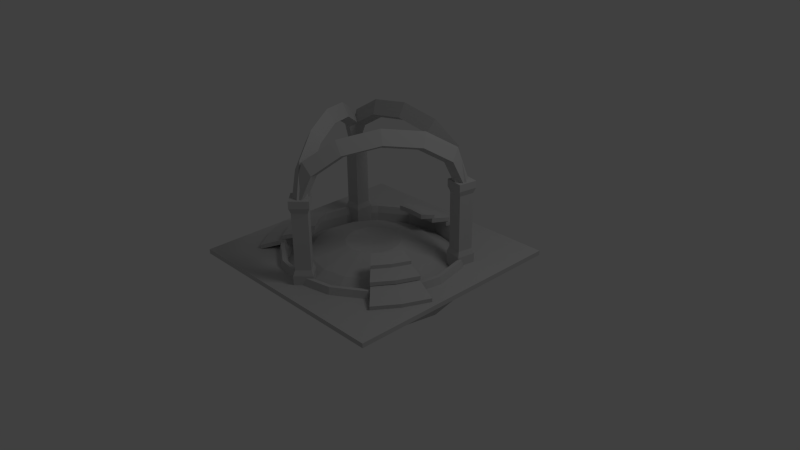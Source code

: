 # Source: dungeonheart.blend  (saved by Blender 2.64.0; exported with 4.5.12 LTS)
import bpy
from mathutils import Matrix  # noqa: F401  (used for matrix-valued properties, if any)

bpy.ops.wm.read_factory_settings(use_empty=True)
scene = bpy.context.scene
scene.name = 'Scene'

# ---- collections
col_collection_1 = bpy.data.collections.new('Collection 1'); scene.collection.children.link(col_collection_1)

# ---- materials (node trees are filled in below, after node groups)
mat_material__26 = bpy.data.materials.new('Material #26')
mat_material__26.alpha_threshold = 0.0
mat_material__26.use_transparent_shadow = False
mat_material__26.diffuse_color = (0.5843, 0.5843, 0.5843, 1.0)
mat_material__26.specular_color = (0.898, 0.898, 0.898)
mat_material__26.roughness = 0.5
mat_material__26.line_color = (0.0, 0.0, 0.0, 1.0)

# ---- material node trees

# ---- world
world_world = bpy.data.worlds.new('World'); scene.world = world_world
world_world.color = (0.05088, 0.05088, 0.05088)
world_world.use_sun_shadow = False
world_world.sun_shadow_jitter_overblur = 0.0
world_world.cycles.sampling_method = 'MANUAL'
world_world.cycles.sample_map_resolution = 256

# ---- cameras
cam_camera = bpy.data.cameras.new('Camera')
cam_camera.clip_end = 100.0
cam_camera.lens = 35.0
cam_camera.sensor_width = 32.0
cam_camera.sensor_height = 18.0
cam_camera.ortho_scale = 7.314
cam_camera.dof.focus_distance = 0.0
cam_camera.dof.aperture_fstop = 128.0

# ---- lights
light_lamp = bpy.data.lights.new('Lamp', 'POINT')
light_lamp.transmission_factor = 0.0
light_lamp.cutoff_distance = 30.0
light_lamp.energy = 100.0
light_lamp.shadow_buffer_clip_start = 1.001
light_lamp.shadow_soft_size = 1.0
light_lamp.shadow_maximum_resolution = 0.006
light_lamp.use_absolute_resolution = True
light_lamp.cycles.use_multiple_importance_sampling = False

# ---- meshes
me_box01 = bpy.data.meshes.new('Box01')
me_box01.from_pydata([(-12.35, -12.35, 0.4974), (-12.35, 12.35, 0.4974), (12.35, 12.35, 1.0), (9.239, 3.827, 1.0), (10.0, -9.096e-10, 1.0), (7.071, 7.071, 1.0), (3.827, 9.239, 1.0), (-5.166e-07, 10.0, 1.0), (-3.827, 9.239, 1.0), (-7.071, 7.071, 1.0), (-9.239, 3.827, 1.0), (-10.0, 1.469e-06, 1.0), (-9.239, -3.827, 1.0), (-7.071, -7.071, 1.0), (-3.827, -9.239, 1.0), (2.384e-07, -10.0, 1.0), (3.827, -9.239, 1.0), (7.071, -7.071, 1.0), (9.239, -3.827, 1.0), (8.49, 3.517, -2.913), (9.19, -2.495e-07, -2.913), (8.49, -3.517, -2.913), (6.498, -6.498, -2.913), (3.517, -8.49, -2.913), (1.671e-07, -9.19, -2.913), (-3.517, -8.49, -2.913), (-6.498, -6.498, -2.913), (-8.49, -3.517, -2.913), (-9.19, 1.12e-06, -2.913), (-8.49, 3.517, -2.913), (-6.498, 6.498, -2.913), (-3.517, 8.49, -2.913), (3.517, 8.49, -2.913), (6.498, 6.498, -2.913), (9.19, -3.591e-07, 0.9868), (8.49, 3.517, 0.9868), (6.498, 6.498, 0.9868), (3.517, 8.49, 0.9868), (-3.517, 8.49, 0.9868), (-6.498, 6.498, 0.9868), (-8.49, 3.517, 0.9868), (-9.19, 1.01e-06, 0.9868), (-8.49, -3.517, 0.9868), (-6.498, -6.498, 0.9868), (-3.517, -8.49, 0.9868), (1.671e-07, -9.19, 0.9868), (3.517, -8.49, 0.9868), (6.498, -6.498, 0.9868), (8.49, -3.517, 0.9868), (9.804, 1.194e-09, 1.766), (9.058, 3.752, 1.766), (6.933, 6.933, 1.766), (3.752, 9.058, 1.766), (-5.168e-07, 9.804, 1.766), (-3.752, 9.058, 1.766), (-6.933, 6.933, 1.766), (-9.058, 3.752, 1.766), (-9.804, 1.491e-06, 1.766), (-9.058, -3.752, 1.766), (-6.933, -6.933, 1.766), (-3.752, -9.058, 1.766), (2.368e-07, -9.804, 1.766), (3.752, -9.058, 1.766), (6.933, -6.933, 1.766), (9.058, -3.752, 1.766), (8.671, 3.592, 1.759), (9.386, -3.183e-07, 1.759), (8.671, -3.592, 1.759), (6.637, -6.637, 1.759), (3.592, -8.671, 1.759), (1.67e-07, -9.386, 1.759), (-3.592, -8.671, 1.759), (-6.637, -6.637, 1.759), (-8.671, -3.592, 1.759), (-9.386, 1.029e-06, 1.759), (-8.671, 3.592, 1.759), (-6.637, 6.637, 1.759), (-3.592, 8.671, 1.759), (-5.451e-07, 9.386, 1.759), (3.592, 8.671, 1.759), (6.637, 6.637, 1.759), (-0.008821, -10.52, -5.96e-08), (1.405, -9.108, -5.96e-08), (-1.423, -9.108, -5.96e-08), (-0.008821, -7.694, -5.96e-08), (-0.008821, -10.52, 2.0), (-0.008821, -7.694, 2.0), (-0.008821, -10.25, 2.577), (-0.008821, -7.966, 2.577), (-0.008821, -10.25, 8.727), (-0.008821, -7.966, 8.727), (-0.008821, -10.52, 9.304), (-0.008821, -7.694, 9.304), (1.405, -9.108, 10.07), (-6.941, 5.851, -5.96e-08), (-8.943, 3.852, -5.96e-08), (-6.941, 5.851, 2.0), (-8.943, 3.852, 2.0), (-6.941, 5.851, 10.07), (7.145, 6.011, -5.96e-08), (7.145, 6.011, 9.304), (6.806, 4.04, 9.304), (6.806, 4.04, 10.07), (3.998, 3.886, 14.13), (3.603, 4.674, 13.73), (3.998, 5.463, 14.13), (7.596, 4.674, 13.62), (6.913, 3.886, 12.4), (6.23, 4.674, 12.17), (6.913, 5.463, 12.4), (7.98, 3.886, 10.04), (7.191, 4.674, 10.04), (7.98, 5.463, 10.04), (-8.738, 4.674, 10.04), (-7.949, 3.886, 10.04), (-7.161, 4.674, 10.04), (-7.949, 5.463, 10.04), (-6.882, 3.886, 12.4), (-6.199, 4.674, 12.17), (-6.882, 5.463, 12.4), (-4.361, 4.674, 15.52), (-3.967, 3.886, 14.13), (-3.573, 4.674, 13.73), (-3.967, 5.463, 14.13), (-0.02794, 8.798, 1.681), (3.01, 11.23, 1.002), (-3.066, 11.28, 1.436), (-0.02794, 11.57, 1.429), (3.01, 11.28, 1.436), (-0.02794, 6.969, 2.528), (1.949, 6.802, 2.528), (-2.522, 8.921, 2.631), (-0.02794, 9.146, 2.624), (2.466, 8.921, 2.631), (-0.02794, 5.6, 3.31), (2.013, 7.077, 2.979), (-0.02794, 7.282, 3.406), (-8.01, -4.517, 1.681), (-8.642, -8.39, 1.436), (-10.41, -5.903, 1.429), (-11.68, -3.129, 1.436), (-6.426, -3.603, 2.528), (-7.27, -1.807, 2.528), (-5.295, -5.233, 3.058), (-8.311, -4.692, 2.624), (-4.307, -4.275, 3.31), (-5.24, -2.918, 3.31), (-5.525, -5.439, 3.413), (-6.697, -3.759, 3.406), (9.097, -2.254, 1.681), (8.091, -4.422, 1.681), (6.717, -6.377, 1.681), (6.72, -6.379, 2.211), (10.49, -5.808, 1.429), (8.723, -8.295, 1.436), (7.351, -1.712, 2.528), (6.507, -3.508, 2.528), (8.393, -4.596, 2.624), (6.95, -6.643, 2.631), (6.03, -1.337, 3.31), (5.321, -2.823, 3.31), (4.388, -4.18, 3.31), (7.621, -1.794, 2.979), (5.323, -2.824, 3.84), (6.778, -3.664, 3.406), (0.0, 2.618e-07, 1.912), (-2.029e-07, 2.969, 2.242), (-1.136, 2.743, 2.242), (-2.099, 2.099, 2.242), (-2.743, 1.136, 2.242), (-2.969, 9.096e-07, 2.242), (-2.743, -1.136, 2.242), (-2.099, -2.099, 2.242), (-1.136, -2.743, 2.242), (-3.769e-08, -2.969, 2.242), (1.136, -2.743, 2.242), (2.099, -2.099, 2.242), (2.743, -1.136, 2.242), (2.969, 2.396e-06, 2.242), (2.743, 1.136, 2.242), (2.099, 2.099, 2.242), (1.136, 2.743, 2.242), (-3.319e-07, 6.652, 1.287), (-2.546, 6.146, 1.287), (-4.704, 4.704, 1.287), (-6.146, 2.546, 1.287), (-6.652, 1.341e-06, 1.287), (-6.146, -2.546, 1.287), (-4.704, -4.704, 1.287), (-2.546, -6.146, 1.287), (3.822e-08, -6.652, 1.287), (2.546, -6.146, 1.287), (4.704, -4.704, 1.287), (6.146, -2.546, 1.287), (6.652, 4.672e-06, 1.287), (6.146, 2.546, 1.287), (4.704, 4.704, 1.287), (2.546, 6.146, 1.287), (-4.051e-07, 9.269, -0.1413), (-3.547, 8.563, -0.1413), (-6.554, 6.554, -0.1413), (-8.563, 3.547, -0.1413), (-9.269, 1.632e-06, -0.1413), (-8.563, -3.547, -0.1413), (-6.554, -6.554, -0.1413), (-3.547, -8.563, -0.1413), (1.105e-07, -9.269, -0.1413), (3.547, -8.563, -0.1413), (6.554, -6.554, -0.1413), (8.563, -3.547, -0.1413), (9.269, 6.273e-06, -0.1413), (8.563, 3.547, -0.1413), (6.554, 6.554, -0.1413), (3.547, 8.563, -0.1413), (4.691, -2.593, 14.77), (6.682, 0.8561, 14.13), (5.802, 0.909, 13.73), (5.316, 1.645, 14.13), (8.14, 3.381, 12.4), (7.115, 3.184, 12.17), (6.774, 4.169, 12.4), (8.673, 4.305, 10.04), (7.596, 4.016, 10.04), (7.307, 5.094, 10.04), (-0.3688, -9.779, 10.04), (0.7085, -9.49, 10.04), (0.4198, -8.413, 10.04), (-0.6575, -8.702, 10.04), (1.242, -8.566, 12.4), (0.9005, -7.58, 12.17), (-0.124, -7.777, 12.4), (2.7, -6.041, 14.13), (2.214, -5.306, 13.73), (1.334, -5.253, 14.13), (-3.27, -1.804, 14.77), (-6.142, 1.592, 15.52), (-6.628, 0.8561, 14.13), (-5.747, 0.909, 13.73), (-5.262, 1.645, 14.13), (-8.085, 3.381, 12.4), (-7.061, 3.184, 12.17), (-6.719, 4.169, 12.4), (-8.619, 4.305, 10.04), (-7.541, 4.016, 10.04), (-7.253, 5.094, 10.04), (0.4232, -9.779, 10.04), (-0.6541, -9.49, 10.04), (-0.3654, -8.413, 10.04), (0.7119, -8.702, 10.04), (-1.188, -8.566, 12.4), (-0.8461, -7.58, 12.17), (0.1784, -7.777, 12.4), (-1.765, -5.989, 15.52), (-2.645, -6.041, 14.13), (-2.159, -5.306, 13.73), (-1.279, -5.253, 14.13), (12.35, -12.35, 0.4974), (12.35, 12.35, 0.4974), (-5.449e-07, 9.19, -2.913), (12.35, -12.35, 1.0), (-12.35, -12.35, 1.0), (-12.35, 12.35, 1.0), (-5.449e-07, 9.19, 0.9868), (1.405, -9.108, 2.0), (-1.151, -9.108, 2.577), (-1.423, -9.108, 2.0), (1.134, -9.108, 2.577), (1.134, -9.108, 8.727), (-1.151, -9.108, 8.727), (-0.008821, -7.694, 10.07), (1.405, -9.108, 9.304), (-1.423, -9.108, 10.07), (-1.423, -9.108, 9.304), (-0.008821, -10.52, 10.07), (-6.943, 3.851, -5.96e-08), (-8.941, 5.852, -5.96e-08), (-6.943, 3.851, 2.0), (-8.941, 5.852, 2.0), (-7.134, 5.658, 2.577), (-8.749, 5.66, 2.577), (-8.749, 5.66, 8.727), (-7.135, 4.043, 2.577), (-7.135, 4.043, 8.727), (-8.751, 4.044, 2.577), (-7.134, 5.658, 8.727), (-6.941, 5.851, 9.304), (-8.941, 5.852, 9.304), (-6.943, 3.851, 9.304), (-8.943, 3.852, 9.304), (-8.751, 4.044, 8.727), (-8.943, 3.852, 10.07), (-8.941, 5.852, 10.07), (-6.943, 3.851, 10.07), (8.777, 3.701, -5.96e-08), (9.116, 5.672, -5.96e-08), (9.116, 5.672, 2.0), (6.806, 4.04, -5.96e-08), (6.806, 4.04, 2.0), (7.145, 6.011, 2.0), (8.777, 3.701, 2.0), (8.62, 3.923, 2.577), (8.894, 5.515, 2.577), (7.302, 5.789, 2.577), (8.62, 3.923, 8.727), (7.028, 4.197, 8.727), (7.028, 4.197, 2.577), (8.894, 5.515, 8.727), (9.116, 5.672, 9.304), (7.302, 5.789, 8.727), (8.777, 3.701, 9.304), (7.145, 6.011, 10.07), (9.116, 5.672, 10.07), (8.777, 3.701, 10.07), (4.392, 4.674, 15.52), (8.769, 4.674, 10.04), (-7.565, 4.674, 13.62), (0.01535, 3.886, 14.77), (0.01535, 5.463, 14.77), (0.01535, 4.674, 14.3), (0.01535, 4.674, 16.21), (-0.02794, 8.802, 2.211), (-2.408, 8.589, 2.211), (-2.408, 8.585, 1.681), (2.352, 8.585, 1.681), (2.352, 8.589, 2.211), (-0.02794, 11.52, 1.002), (-3.066, 11.23, 1.002), (-2.005, 6.802, 2.528), (-0.02794, 6.972, 3.058), (1.949, 6.805, 3.058), (2.466, 8.881, 2.197), (-2.522, 8.881, 2.197), (-0.02794, 9.107, 2.196), (-2.005, 6.805, 3.058), (-1.67, 5.47, 3.31), (-0.02794, 5.602, 3.84), (1.614, 5.47, 3.31), (1.614, 5.472, 3.84), (-0.02794, 7.251, 2.978), (2.013, 7.108, 3.413), (-2.069, 7.108, 3.413), (-1.67, 5.472, 3.84), (-2.069, 7.077, 2.979), (-6.635, -6.472, 1.681), (-8.013, -4.519, 2.211), (-9.016, -2.35, 1.681), (-9.019, -2.351, 2.211), (-11.64, -3.103, 1.002), (-8.598, -8.365, 1.002), (-10.37, -5.878, 1.002), (-6.638, -6.474, 2.211), (-5.293, -5.232, 2.528), (-6.428, -3.604, 3.058), (-7.272, -1.808, 3.058), (-9.363, -2.419, 2.631), (-9.328, -2.399, 2.197), (-8.277, -4.672, 2.196), (-6.835, -6.718, 2.197), (-6.869, -6.738, 2.631), (-4.309, -4.276, 3.84), (-5.949, -1.432, 3.31), (-5.242, -2.919, 3.84), (-5.951, -1.433, 3.84), (-6.67, -3.744, 2.978), (-7.566, -1.905, 3.413), (-7.54, -1.889, 2.979), (-5.499, -5.424, 2.979), (8.094, -4.424, 2.211), (8.68, -8.269, 1.002), (10.45, -5.782, 1.002), (11.76, -3.033, 1.436), (9.1, -2.256, 2.211), (11.72, -3.008, 1.002), (6.51, -3.509, 3.058), (7.353, -1.713, 3.058), (5.374, -5.136, 2.528), (5.376, -5.138, 3.058), (6.916, -6.623, 2.197), (8.358, -4.576, 2.196), (9.41, -2.304, 2.197), (9.444, -2.324, 2.631), (4.39, -4.181, 3.84), (5.607, -5.344, 3.413), (5.58, -5.329, 2.979), (7.647, -1.81, 3.413), (6.751, -3.649, 2.978), (6.032, -1.338, 3.84), (4.008, -2.198, 16.21), (6.196, 1.592, 15.52), (7.798, 4.367, 13.62), (8.384, 5.382, 10.04), (0.2175, -8.763, 13.62), (1.819, -5.989, 15.52), (4.008, -2.198, 14.3), (3.325, -1.804, 14.77), (-7.744, 4.367, 13.62), (-8.33, 5.382, 10.04), (-0.1631, -8.763, 13.62), (-4.636, -2.593, 14.77), (-3.953, -2.198, 14.3), (-3.953, -2.198, 16.21)], [], [(20, 34, 35), (35, 19, 20), (33, 36, 37), (37, 32, 33), (30, 39, 40), (40, 29, 30), (28, 41, 42), (42, 27, 28), (26, 43, 44), (44, 25, 26), (24, 45, 46), (46, 23, 24), (22, 47, 48), (48, 21, 22), (34, 20, 21), (21, 48, 34), (33, 19, 35), (35, 36, 33), (258, 32, 37), (30, 31, 38), (38, 39, 30), (28, 29, 40), (40, 41, 28), (26, 27, 42), (42, 43, 26), (24, 25, 44), (44, 45, 24), (22, 23, 46), (46, 47, 22), (16, 15, 259), (12, 11, 260), (49, 50, 65), (65, 66, 49), (50, 51, 80), (80, 65, 50), (51, 52, 79), (79, 80, 51), (52, 53, 78), (78, 79, 52), (53, 54, 77), (54, 55, 76), (76, 77, 54), (55, 56, 75), (75, 76, 55), (56, 57, 74), (74, 75, 56), (57, 58, 73), (73, 74, 57), (58, 59, 72), (72, 73, 58), (59, 60, 71), (71, 72, 59), (60, 61, 70), (70, 71, 60), (61, 62, 69), (69, 70, 61), (62, 63, 68), (68, 69, 62), (63, 64, 67), (67, 68, 63), (64, 49, 66), (66, 67, 64), (4, 3, 50), (50, 49, 4), (3, 5, 51), (51, 50, 3), (5, 6, 52), (52, 51, 5), (6, 7, 53), (53, 52, 6), (7, 8, 54), (54, 53, 7), (8, 9, 55), (55, 54, 8), (9, 10, 56), (56, 55, 9), (10, 11, 57), (57, 56, 10), (11, 12, 58), (58, 57, 11), (12, 13, 59), (59, 58, 12), (13, 14, 60), (60, 59, 13), (14, 15, 61), (61, 60, 14), (15, 16, 62), (62, 61, 15), (16, 17, 63), (63, 62, 16), (17, 18, 64), (64, 63, 17), (18, 4, 49), (49, 64, 18), (35, 34, 66), (66, 65, 35), (34, 48, 67), (67, 66, 34), (48, 47, 68), (68, 67, 48), (47, 46, 69), (69, 68, 47), (46, 45, 70), (70, 69, 46), (45, 44, 71), (71, 70, 45), (44, 43, 72), (72, 71, 44), (43, 42, 73), (73, 72, 43), (42, 41, 74), (74, 73, 42), (41, 40, 75), (75, 74, 41), (40, 39, 76), (76, 75, 40), (39, 38, 77), (77, 76, 39), (79, 78, 262), (37, 36, 80), (80, 79, 37), (36, 35, 65), (65, 80, 36), (81, 83, 84), (84, 82, 81), (263, 86, 88), (87, 264, 265), (272, 91, 273), (287, 288, 289), (103, 104, 108), (108, 107, 103), (104, 105, 109), (109, 108, 104), (106, 107, 110), (107, 108, 111), (111, 110, 107), (108, 109, 112), (112, 111, 108), (113, 114, 117), (114, 115, 118), (118, 117, 114), (115, 116, 119), (119, 118, 115), (315, 119, 116), (117, 118, 122), (122, 121, 117), (118, 119, 123), (123, 122, 118), (122, 123, 317), (320, 321, 322), (124, 323, 324), (327, 129, 328), (334, 134, 335), (343, 137, 344), (351, 141, 352), (144, 354, 355), (356, 357, 358), (148, 364, 365), (151, 368, 154), (156, 375, 376), (164, 382, 383), (165, 166, 167), (165, 167, 168), (165, 168, 169), (165, 169, 170), (165, 170, 171), (165, 171, 172), (165, 172, 173), (165, 173, 174), (165, 174, 175), (165, 175, 176), (165, 176, 177), (165, 177, 178), (165, 178, 179), (165, 179, 180), (165, 180, 181), (165, 181, 166), (183, 167, 166), (166, 182, 183), (184, 168, 167), (167, 183, 184), (185, 169, 168), (168, 184, 185), (186, 170, 169), (169, 185, 186), (187, 171, 170), (170, 186, 187), (188, 172, 171), (171, 187, 188), (189, 173, 172), (172, 188, 189), (190, 174, 173), (173, 189, 190), (191, 175, 174), (174, 190, 191), (192, 176, 175), (175, 191, 192), (193, 177, 176), (176, 192, 193), (194, 178, 177), (177, 193, 194), (195, 179, 178), (178, 194, 195), (196, 180, 179), (179, 195, 196), (197, 181, 180), (180, 196, 197), (182, 166, 181), (181, 197, 182), (199, 183, 182), (182, 198, 199), (200, 184, 183), (183, 199, 200), (201, 185, 184), (184, 200, 201), (202, 186, 185), (185, 201, 202), (203, 187, 186), (186, 202, 203), (204, 188, 187), (187, 203, 204), (205, 189, 188), (188, 204, 205), (206, 190, 189), (189, 205, 206), (207, 191, 190), (190, 206, 207), (208, 192, 191), (191, 207, 208), (209, 193, 192), (192, 208, 209), (210, 194, 193), (193, 209, 210), (211, 195, 194), (194, 210, 211), (212, 196, 195), (195, 211, 212), (213, 197, 196), (196, 212, 213), (198, 182, 197), (197, 213, 198), (216, 215, 214), (215, 216, 219), (219, 218, 215), (216, 217, 220), (220, 219, 216), (218, 219, 222), (222, 221, 218), (219, 220, 223), (223, 222, 219), (224, 225, 228), (225, 226, 229), (229, 228, 225), (226, 227, 230), (230, 229, 226), (228, 229, 232), (232, 231, 228), (229, 230, 233), (233, 232, 229), (239, 236, 235), (236, 239, 240), (240, 237, 236), (237, 240, 241), (241, 238, 237), (239, 242, 243), (243, 240, 239), (240, 243, 244), (244, 241, 240), (249, 246, 245), (246, 249, 250), (250, 247, 246), (247, 250, 251), (251, 248, 247), (249, 253, 254), (254, 250, 249), (250, 254, 255), (255, 251, 250), (253, 398, 399), (0, 256, 259), (0, 259, 260), (256, 257, 2), (2, 259, 256), (257, 1, 261), (261, 2, 257), (1, 0, 260), (260, 261, 1), (259, 18, 17), (258, 262, 38), (38, 31, 258), (37, 262, 258), (14, 13, 260), (17, 16, 259), (260, 259, 15), (15, 14, 260), (13, 12, 260), (261, 260, 11), (11, 10, 261), (10, 9, 261), (9, 8, 261), (8, 7, 261), (2, 261, 7), (7, 6, 2), (6, 5, 2), (5, 3, 2), (3, 4, 2), (4, 18, 259), (259, 2, 4), (77, 78, 53), (38, 262, 78), (78, 77, 38), (262, 37, 79), (273, 93, 269), (269, 271, 273), (81, 82, 263), (263, 85, 81), (82, 84, 86), (86, 263, 82), (84, 83, 265), (265, 86, 84), (83, 81, 85), (85, 265, 83), (85, 263, 266), (266, 87, 85), (88, 266, 263), (86, 265, 264), (264, 88, 86), (265, 85, 87), (87, 266, 267), (267, 89, 87), (266, 88, 90), (90, 267, 266), (88, 264, 268), (268, 90, 88), (264, 87, 89), (89, 268, 264), (89, 267, 270), (270, 91, 89), (267, 90, 92), (92, 270, 267), (90, 268, 272), (272, 92, 90), (268, 89, 91), (91, 272, 268), (91, 270, 93), (93, 273, 91), (270, 92, 269), (269, 93, 270), (92, 272, 271), (271, 269, 92), (273, 271, 272), (274, 95, 275), (275, 94, 274), (292, 98, 291), (291, 290, 292), (274, 94, 96), (96, 276, 274), (94, 275, 277), (277, 96, 94), (275, 95, 97), (97, 277, 275), (95, 274, 276), (276, 97, 95), (276, 96, 278), (278, 281, 276), (96, 277, 279), (279, 278, 96), (277, 97, 283), (283, 279, 277), (97, 276, 281), (281, 283, 97), (281, 278, 284), (284, 282, 281), (278, 279, 280), (280, 284, 278), (279, 283, 289), (289, 280, 279), (283, 281, 282), (282, 289, 283), (282, 284, 285), (285, 287, 282), (284, 280, 286), (286, 285, 284), (280, 289, 288), (288, 286, 280), (289, 282, 287), (287, 285, 98), (98, 292, 287), (285, 286, 291), (291, 98, 285), (286, 288, 290), (290, 291, 286), (288, 287, 292), (292, 290, 288), (293, 296, 99), (99, 294, 293), (312, 311, 310), (310, 102, 312), (293, 294, 295), (295, 299, 293), (294, 99, 298), (298, 295, 294), (99, 296, 297), (297, 298, 99), (296, 293, 299), (299, 297, 296), (299, 295, 301), (301, 300, 299), (295, 298, 302), (302, 301, 295), (298, 297, 305), (305, 302, 298), (297, 299, 300), (300, 305, 297), (300, 301, 306), (306, 303, 300), (301, 302, 308), (308, 306, 301), (302, 305, 304), (304, 308, 302), (305, 300, 303), (303, 304, 305), (303, 306, 307), (307, 309, 303), (306, 308, 100), (100, 307, 306), (308, 304, 101), (101, 100, 308), (304, 303, 309), (309, 101, 304), (309, 307, 311), (311, 312, 309), (307, 100, 310), (310, 311, 307), (100, 101, 102), (102, 310, 100), (101, 309, 312), (312, 102, 101), (319, 316, 103), (103, 313, 319), (316, 318, 104), (104, 103, 316), (318, 317, 105), (105, 104, 318), (317, 319, 313), (313, 105, 317), (313, 103, 107), (107, 106, 313), (105, 313, 106), (106, 109, 105), (110, 314, 106), (109, 106, 314), (314, 112, 109), (117, 315, 113), (116, 113, 315), (315, 117, 121), (121, 120, 315), (119, 315, 120), (120, 123, 119), (120, 121, 316), (316, 319, 120), (121, 122, 318), (318, 316, 121), (317, 318, 122), (123, 120, 319), (319, 317, 123), (322, 326, 325), (325, 124, 322), (124, 325, 125), (125, 323, 124), (321, 320, 127), (127, 126, 321), (320, 324, 128), (128, 127, 320), (322, 124, 320), (324, 320, 124), (323, 125, 128), (128, 324, 323), (125, 325, 127), (127, 128, 125), (325, 326, 126), (126, 127, 325), (326, 322, 321), (321, 126, 326), (327, 331, 332), (332, 129, 327), (129, 332, 330), (330, 130, 129), (333, 328, 132), (132, 131, 333), (328, 329, 133), (133, 132, 328), (328, 333, 327), (129, 130, 329), (329, 328, 129), (130, 330, 133), (133, 329, 130), (330, 332, 132), (132, 133, 330), (332, 331, 131), (131, 132, 332), (331, 327, 333), (333, 131, 331), (334, 342, 338), (338, 134, 334), (134, 338, 135), (135, 336, 134), (341, 335, 136), (136, 340, 341), (335, 337, 339), (339, 136, 335), (335, 341, 334), (134, 336, 337), (337, 335, 134), (336, 135, 339), (339, 337, 336), (135, 338, 136), (136, 339, 135), (338, 342, 340), (340, 136, 338), (342, 334, 341), (341, 340, 342), (343, 348, 349), (349, 137, 343), (137, 349, 347), (347, 345, 137), (350, 344, 139), (139, 138, 350), (344, 346, 140), (140, 139, 344), (344, 350, 343), (137, 345, 346), (346, 344, 137), (345, 347, 140), (140, 346, 345), (347, 349, 139), (139, 140, 347), (349, 348, 138), (138, 139, 349), (348, 343, 350), (350, 138, 348), (351, 357, 356), (356, 141, 351), (141, 356, 355), (355, 142, 141), (143, 352, 144), (144, 358, 143), (352, 353, 354), (354, 144, 352), (352, 143, 351), (141, 142, 353), (353, 352, 141), (142, 355, 354), (354, 353, 142), (355, 356, 144), (358, 144, 356), (357, 351, 143), (143, 358, 357), (145, 366, 363), (363, 146, 145), (146, 363, 365), (365, 360, 146), (359, 361, 148), (148, 147, 359), (361, 362, 364), (364, 148, 361), (145, 146, 361), (361, 359, 145), (146, 360, 362), (362, 361, 146), (360, 365, 364), (364, 362, 360), (365, 363, 148), (363, 366, 147), (147, 148, 363), (366, 145, 359), (359, 147, 366), (149, 372, 369), (369, 150, 149), (150, 369, 368), (368, 151, 150), (371, 367, 153), (153, 370, 371), (367, 152, 154), (154, 153, 367), (149, 150, 367), (367, 371, 149), (150, 151, 152), (152, 367, 150), (154, 152, 151), (368, 369, 153), (153, 154, 368), (369, 372, 370), (370, 153, 369), (372, 149, 371), (371, 370, 372), (155, 379, 378), (378, 156, 155), (156, 378, 377), (377, 375, 156), (374, 373, 157), (157, 380, 374), (373, 376, 158), (158, 157, 373), (155, 156, 373), (373, 374, 155), (376, 373, 156), (375, 377, 158), (158, 376, 375), (377, 378, 157), (157, 158, 377), (378, 379, 380), (380, 157, 378), (379, 155, 374), (374, 380, 379), (159, 162, 385), (385, 160, 159), (160, 385, 383), (383, 161, 160), (386, 163, 164), (164, 384, 386), (163, 381, 382), (382, 164, 163), (159, 160, 163), (163, 386, 159), (160, 161, 381), (381, 163, 160), (161, 383, 382), (382, 381, 161), (383, 385, 164), (385, 162, 384), (384, 164, 385), (162, 159, 386), (386, 384, 162), (387, 214, 215), (215, 388, 387), (214, 393, 216), (393, 394, 217), (217, 216, 393), (394, 387, 388), (388, 217, 394), (388, 215, 218), (218, 389, 388), (217, 388, 389), (389, 220, 217), (389, 218, 221), (221, 390, 389), (220, 389, 390), (390, 223, 220), (228, 391, 224), (227, 224, 391), (391, 230, 227), (391, 228, 231), (231, 392, 391), (230, 391, 392), (392, 233, 230), (392, 231, 214), (214, 387, 392), (231, 232, 393), (393, 214, 231), (232, 233, 394), (394, 393, 232), (233, 392, 387), (387, 394, 233), (400, 235, 236), (236, 398, 400), (398, 236, 237), (237, 399, 398), (399, 237, 238), (238, 234, 399), (234, 238, 235), (235, 400, 234), (235, 395, 239), (238, 241, 395), (395, 235, 238), (395, 396, 242), (242, 239, 395), (241, 244, 396), (396, 395, 241), (245, 397, 249), (248, 251, 397), (397, 245, 248), (397, 252, 253), (253, 249, 397), (251, 255, 252), (252, 397, 251), (252, 400, 398), (398, 253, 252), (399, 254, 253), (254, 399, 234), (234, 255, 254), (255, 234, 400), (400, 252, 255)])
_uv = me_box01.uv_layers.new(name='UVMap')
_uv.uv.foreach_set('vector', [0.75, 0.5371, 0.75, 0.7371, 0.8125, 0.7371, 0.8125, 0.7371, 0.8125, 0.5371, 0.75, 0.5371, 0.875, 0.5371, 0.875, 0.7371, 0.9375, 0.7371, 0.9375, 0.7371, 0.9375, 0.5371, 0.875, 0.5371, 0.125, 0.5371, 0.125, 0.7371, 0.1875, 0.7371, 0.1875, 0.7371, 0.1875, 0.5371, 0.125, 0.5371, 0.25, 0.5371, 0.25, 0.7371, 0.3125, 0.7371, 0.3125, 0.7371, 0.3125, 0.5371, 0.25, 0.5371, 0.375, 0.5371, 0.375, 0.7371, 0.4375, 0.7371, 0.4375, 0.7371, 0.4375, 0.5371, 0.375, 0.5371, 0.5, 0.5371, 0.5, 0.7371, 0.5625, 0.7371, 0.5625, 0.7371, 0.5625, 0.5371, 0.5, 0.5371, 0.625, 0.5371, 0.625, 0.7371, 0.6875, 0.7371, 0.6875, 0.7371, 0.6875, 0.5371, 0.625, 0.5371, 0.75, 0.7371, 0.75, 0.5371, 0.6875, 0.5371, 0.6875, 0.5371, 0.6875, 0.7371, 0.75, 0.7371, 0.875, 0.5371, 0.8125, 0.5371, 0.8125, 0.7371, 0.8125, 0.7371, 0.875, 0.7371, 0.875, 0.5371, 1.0, 0.5371, 0.9375, 0.5371, 0.9375, 0.7371, 0.125, 0.5371, 0.0625, 0.5371, 0.0625, 0.7371, 0.0625, 0.7371, 0.125, 0.7371, 0.125, 0.5371, 0.25, 0.5371, 0.1875, 0.5371, 0.1875, 0.7371, 0.1875, 0.7371, 0.25, 0.7371, 0.25, 0.5371, 0.375, 0.5371, 0.3125, 0.5371, 0.3125, 0.7371, 0.3125, 0.7371, 0.375, 0.7371, 0.375, 0.5371, 0.5, 0.5371, 0.4375, 0.5371, 0.4375, 0.7371, 0.4375, 0.7371, 0.5, 0.7371, 0.5, 0.5371, 0.625, 0.5371, 0.5625, 0.5371, 0.5625, 0.7371, 0.5625, 0.7371, 0.625, 0.7371, 0.625, 0.5371, 0.6276, 0.192, 0.5, 0.1667, 1.0, 0.0, 0.192, 0.3724, 0.1667, 0.5, 0.0, 0.0, 0.8333, 0.5, 0.808, 0.6276, 0.8125, 0.7371, 0.8125, 0.7371, 0.75, 0.7371, 0.8333, 0.5, 0.808, 0.6276, 0.7357, 0.7357, 0.875, 0.7371, 0.875, 0.7371, 0.8125, 0.7371, 0.808, 0.6276, 0.7357, 0.7357, 0.6276, 0.808, 0.9375, 0.7371, 0.9375, 0.7371, 0.875, 0.7371, 0.7357, 0.7357, 0.6276, 0.808, 0.5, 0.8333, 1.0, 0.7371, 1.0, 0.7371, 0.9375, 0.7371, 0.6276, 0.808, 0.5, 0.8333, 0.3724, 0.808, 0.0625, 0.7371, 0.3724, 0.808, 0.2643, 0.7357, 0.125, 0.7371, 0.125, 0.7371, 0.0625, 0.7371, 0.3724, 0.808, 0.2643, 0.7357, 0.192, 0.6276, 0.1875, 0.7371, 0.1875, 0.7371, 0.125, 0.7371, 0.2643, 0.7357, 0.192, 0.6276, 0.1667, 0.5, 0.25, 0.7371, 0.25, 0.7371, 0.1875, 0.7371, 0.192, 0.6276, 0.1667, 0.5, 0.192, 0.3724, 0.3125, 0.7371, 0.3125, 0.7371, 0.25, 0.7371, 0.1667, 0.5, 0.192, 0.3724, 0.2643, 0.2643, 0.375, 0.7371, 0.375, 0.7371, 0.3125, 0.7371, 0.192, 0.3724, 0.2643, 0.2643, 0.3724, 0.192, 0.4375, 0.7371, 0.4375, 0.7371, 0.375, 0.7371, 0.2643, 0.2643, 0.3724, 0.192, 0.5, 0.1667, 0.5, 0.7371, 0.5, 0.7371, 0.4375, 0.7371, 0.3724, 0.192, 0.5, 0.1667, 0.6276, 0.192, 0.5625, 0.7371, 0.5625, 0.7371, 0.5, 0.7371, 0.5, 0.1667, 0.6276, 0.192, 0.7357, 0.2643, 0.625, 0.7371, 0.625, 0.7371, 0.5625, 0.7371, 0.6276, 0.192, 0.7357, 0.2643, 0.808, 0.3724, 0.6875, 0.7371, 0.6875, 0.7371, 0.625, 0.7371, 0.7357, 0.2643, 0.808, 0.3724, 0.8333, 0.5, 0.75, 0.7371, 0.75, 0.7371, 0.6875, 0.7371, 0.808, 0.3724, 0.8333, 0.5, 0.808, 0.6276, 0.808, 0.6276, 0.808, 0.6276, 0.8333, 0.5, 0.8333, 0.5, 0.808, 0.6276, 0.7357, 0.7357, 0.7357, 0.7357, 0.7357, 0.7357, 0.808, 0.6276, 0.808, 0.6276, 0.7357, 0.7357, 0.6276, 0.808, 0.6276, 0.808, 0.6276, 0.808, 0.7357, 0.7357, 0.7357, 0.7357, 0.6276, 0.808, 0.5, 0.8333, 0.5, 0.8333, 0.5, 0.8333, 0.6276, 0.808, 0.6276, 0.808, 0.5, 0.8333, 0.3724, 0.808, 0.3724, 0.808, 0.3724, 0.808, 0.5, 0.8333, 0.5, 0.8333, 0.3724, 0.808, 0.2643, 0.7357, 0.2643, 0.7357, 0.2643, 0.7357, 0.3724, 0.808, 0.3724, 0.808, 0.2643, 0.7357, 0.192, 0.6276, 0.192, 0.6276, 0.192, 0.6276, 0.2643, 0.7357, 0.2643, 0.7357, 0.192, 0.6276, 0.1667, 0.5, 0.1667, 0.5, 0.1667, 0.5, 0.192, 0.6276, 0.192, 0.6276, 0.1667, 0.5, 0.192, 0.3724, 0.192, 0.3724, 0.192, 0.3724, 0.1667, 0.5, 0.1667, 0.5, 0.192, 0.3724, 0.2643, 0.2643, 0.2643, 0.2643, 0.2643, 0.2643, 0.192, 0.3724, 0.192, 0.3724, 0.2643, 0.2643, 0.3724, 0.192, 0.3724, 0.192, 0.3724, 0.192, 0.2643, 0.2643, 0.2643, 0.2643, 0.3724, 0.192, 0.5, 0.1667, 0.5, 0.1667, 0.5, 0.1667, 0.3724, 0.192, 0.3724, 0.192, 0.5, 0.1667, 0.6276, 0.192, 0.6276, 0.192, 0.6276, 0.192, 0.5, 0.1667, 0.5, 0.1667, 0.6276, 0.192, 0.7357, 0.2643, 0.7357, 0.2643, 0.7357, 0.2643, 0.6276, 0.192, 0.6276, 0.192, 0.7357, 0.2643, 0.808, 0.3724, 0.808, 0.3724, 0.808, 0.3724, 0.7357, 0.2643, 0.7357, 0.2643, 0.808, 0.3724, 0.8333, 0.5, 0.8333, 0.5, 0.8333, 0.5, 0.808, 0.3724, 0.808, 0.3724, 0.8125, 0.7371, 0.75, 0.7371, 0.75, 0.7371, 0.75, 0.7371, 0.8125, 0.7371, 0.8125, 0.7371, 0.75, 0.7371, 0.6875, 0.7371, 0.6875, 0.7371, 0.6875, 0.7371, 0.75, 0.7371, 0.75, 0.7371, 0.6875, 0.7371, 0.625, 0.7371, 0.625, 0.7371, 0.625, 0.7371, 0.6875, 0.7371, 0.6875, 0.7371, 0.625, 0.7371, 0.5625, 0.7371, 0.5625, 0.7371, 0.5625, 0.7371, 0.625, 0.7371, 0.625, 0.7371, 0.5625, 0.7371, 0.5, 0.7371, 0.5, 0.7371, 0.5, 0.7371, 0.5625, 0.7371, 0.5625, 0.7371, 0.5, 0.7371, 0.4375, 0.7371, 0.4375, 0.7371, 0.4375, 0.7371, 0.5, 0.7371, 0.5, 0.7371, 0.4375, 0.7371, 0.375, 0.7371, 0.375, 0.7371, 0.375, 0.7371, 0.4375, 0.7371, 0.4375, 0.7371, 0.375, 0.7371, 0.3125, 0.7371, 0.3125, 0.7371, 0.3125, 0.7371, 0.375, 0.7371, 0.375, 0.7371, 0.3125, 0.7371, 0.25, 0.7371, 0.25, 0.7371, 0.25, 0.7371, 0.3125, 0.7371, 0.3125, 0.7371, 0.25, 0.7371, 0.1875, 0.7371, 0.1875, 0.7371, 0.1875, 0.7371, 0.25, 0.7371, 0.25, 0.7371, 0.1875, 0.7371, 0.125, 0.7371, 0.125, 0.7371, 0.125, 0.7371, 0.1875, 0.7371, 0.1875, 0.7371, 0.125, 0.7371, 0.0625, 0.7371, 0.0625, 0.7371, 0.0625, 0.7371, 0.125, 0.7371, 0.125, 0.7371, 0.9375, 0.7371, 1.0, 0.7371, 1.0, 0.7371, 0.9375, 0.7371, 0.875, 0.7371, 0.875, 0.7371, 0.875, 0.7371, 0.9375, 0.7371, 0.9375, 0.7371, 0.875, 0.7371, 0.8125, 0.7371, 0.8125, 0.7371, 0.8125, 0.7371, 0.875, 0.7371, 0.875, 0.7371, 1.0, 0.0, 1.0, 1.0, 0.0, 1.0, 0.0, 1.0, 0.0, 0.0, 1.0, 0.0, 0.2116, 0.4421, 0.2898, 0.4421, 0.2898, 0.4941, 0.2793, 0.4931, 0.2164, 0.4871, 0.201, 0.4421, 0.201, 1.055, 0.2793, 1.055, 0.2793, 1.131, 0.3315, 1.055, 0.2208, 1.055, 0.2315, 0.9979, -0.005137, 0.8817, -0.005137, 0.8077, 0.4783, 0.8077, 0.4783, 0.8077, 0.4783, 0.8817, -0.005137, 0.8817, -0.005137, 0.8077, -0.005137, 0.7338, 0.4783, 0.7338, 0.4783, 0.7338, 0.4783, 0.8077, -0.005137, 0.8077, 0.4783, 0.9557, 0.4783, 0.8817, 0.9617, 0.8817, 0.4783, 0.8817, 0.4783, 0.8077, 0.9617, 0.8077, 0.9617, 0.8077, 0.9617, 0.8817, 0.4783, 0.8817, 0.4783, 0.8077, 0.4783, 0.7338, 0.9617, 0.7338, 0.9617, 0.7338, 0.9617, 0.8077, 0.4783, 0.8077, -0.4836, 0.9557, -0.4836, 0.8817, -0.0002218, 0.8817, -0.4836, 0.8817, -0.4836, 0.8077, -0.0002218, 0.8077, -0.0002218, 0.8077, -0.0002218, 0.8817, -0.4836, 0.8817, -0.4836, 0.8077, -0.4836, 0.7338, -0.0002218, 0.7338, -0.0002218, 0.7338, -0.0002218, 0.8077, -0.4836, 0.8077, -0.0002218, 0.6598, -0.0002218, 0.7338, -0.4836, 0.7338, -0.0002218, 0.8817, -0.0002218, 0.8077, 0.4832, 0.8077, 0.4832, 0.8077, 0.4832, 0.8817, -0.0002218, 0.8817, -0.0002218, 0.8077, -0.0002218, 0.7338, 0.4832, 0.7338, 0.4832, 0.7338, 0.4832, 0.8077, -0.0002218, 0.8077, 0.4832, 0.8077, 0.4832, 0.7338, 0.9666, 0.7338, 0.5, 0.3917, 0.0, 0.3917, 0.0, 0.0, 0.5, 0.0, 1.0, 0.0, 1.0, 0.3917, 0.0, 0.0, 0.5, 0.0, 0.5, 0.3917, 0.0, 0.0, 0.5, 0.0, 0.5, 0.3917, 0.0, 0.0, 0.5, 0.0, 0.5, 0.3917, 0.0, 0.0, 0.5, 0.0, 0.5, 0.3917, 0.5, 0.3917, 0.0, 0.3917, 0.0, 0.0, 0.5, 0.0, 1.0, 0.0, 1.0, 0.3917, 0.5, 0.3917, 0.0, 0.3917, 0.0, 0.0, 0.0, 0.0, 1.0, 0.0, 1.0, 0.3917, 0.5, 0.0, 1.0, 0.0, 1.0, 0.3917, 0.5, 0.3917, 0.0, 0.3917, 0.0, 0.0, 0.4923, 0.5074, 0.5015, 0.4851, 0.5069, 0.4862, 0.4923, 0.5074, 0.5069, 0.4862, 0.5114, 0.4892, 0.4923, 0.5074, 0.5114, 0.4892, 0.5143, 0.4937, 0.4923, 0.5074, 0.5143, 0.4937, 0.5153, 0.4988, 0.4923, 0.5074, 0.5153, 0.4988, 0.5143, 0.4936, 0.4923, 0.5074, 0.5143, 0.4936, 0.5114, 0.4891, 0.4923, 0.5074, 0.5114, 0.4891, 0.5069, 0.4861, 0.4923, 0.5074, 0.5069, 0.4861, 0.5015, 0.485, 0.4923, 0.5074, 0.5015, 0.485, 0.5067, 0.4861, 0.4923, 0.5074, 0.5067, 0.4861, 0.5111, 0.4891, 0.4923, 0.5074, 0.5111, 0.4891, 0.5141, 0.4936, 0.4923, 0.5074, 0.5141, 0.4936, 0.5151, 0.4988, 0.4923, 0.5074, 0.5151, 0.4988, 0.5141, 0.4937, 0.4923, 0.5074, 0.5141, 0.4937, 0.5111, 0.4892, 0.4923, 0.5074, 0.5111, 0.4892, 0.5067, 0.4862, 0.4923, 0.5074, 0.5067, 0.4862, 0.5015, 0.4851, 0.5265, 0.4558, 0.5069, 0.4862, 0.5015, 0.4851, 0.5015, 0.4851, 0.5145, 0.4534, 0.5265, 0.4558, 0.5364, 0.4626, 0.5114, 0.4892, 0.5069, 0.4862, 0.5069, 0.4862, 0.5265, 0.4558, 0.5364, 0.4626, 0.543, 0.4726, 0.5143, 0.4937, 0.5114, 0.4892, 0.5114, 0.4892, 0.5364, 0.4626, 0.543, 0.4726, 0.5453, 0.4843, 0.5153, 0.4988, 0.5143, 0.4937, 0.5143, 0.4937, 0.543, 0.4726, 0.5453, 0.4843, 0.543, 0.4725, 0.5143, 0.4936, 0.5153, 0.4988, 0.5153, 0.4988, 0.5453, 0.4843, 0.543, 0.4725, 0.5364, 0.4624, 0.5114, 0.4891, 0.5143, 0.4936, 0.5143, 0.4936, 0.543, 0.4725, 0.5364, 0.4624, 0.5265, 0.4557, 0.5069, 0.4861, 0.5114, 0.4891, 0.5114, 0.4891, 0.5364, 0.4624, 0.5265, 0.4557, 0.5145, 0.4532, 0.5015, 0.485, 0.5069, 0.4861, 0.5069, 0.4861, 0.5265, 0.4557, 0.5145, 0.4532, 0.5263, 0.4557, 0.5067, 0.4861, 0.5015, 0.485, 0.5015, 0.485, 0.5145, 0.4532, 0.5263, 0.4557, 0.5362, 0.4624, 0.5111, 0.4891, 0.5067, 0.4861, 0.5067, 0.4861, 0.5263, 0.4557, 0.5362, 0.4624, 0.5428, 0.4725, 0.5141, 0.4936, 0.5111, 0.4891, 0.5111, 0.4891, 0.5362, 0.4624, 0.5428, 0.4725, 0.545, 0.4843, 0.5151, 0.4988, 0.5141, 0.4936, 0.5141, 0.4936, 0.5428, 0.4725, 0.545, 0.4843, 0.5428, 0.4726, 0.5141, 0.4937, 0.5151, 0.4988, 0.5151, 0.4988, 0.545, 0.4843, 0.5428, 0.4726, 0.5362, 0.4626, 0.5111, 0.4892, 0.5141, 0.4937, 0.5141, 0.4937, 0.5428, 0.4726, 0.5362, 0.4626, 0.5263, 0.4558, 0.5067, 0.4862, 0.5111, 0.4892, 0.5111, 0.4892, 0.5362, 0.4626, 0.5263, 0.4558, 0.5145, 0.4534, 0.5015, 0.4851, 0.5067, 0.4862, 0.5067, 0.4862, 0.5263, 0.4558, 0.5145, 0.4534, 0.5321, 0.4444, 0.5265, 0.4558, 0.5145, 0.4534, 0.5145, 0.4534, 0.5212, 0.4338, 0.5321, 0.4444, 0.5451, 0.4541, 0.5364, 0.4626, 0.5265, 0.4558, 0.5265, 0.4558, 0.5321, 0.4444, 0.5451, 0.4541, 0.5551, 0.4681, 0.543, 0.4726, 0.5364, 0.4626, 0.5364, 0.4626, 0.5451, 0.4541, 0.5551, 0.4681, 0.5664, 0.4805, 0.5453, 0.4843, 0.543, 0.4726, 0.543, 0.4726, 0.5551, 0.4681, 0.5664, 0.4805, 0.5551, 0.468, 0.543, 0.4725, 0.5453, 0.4843, 0.5453, 0.4843, 0.5664, 0.4805, 0.5551, 0.468, 0.5451, 0.454, 0.5364, 0.4624, 0.543, 0.4725, 0.543, 0.4725, 0.5551, 0.468, 0.5451, 0.454, 0.5321, 0.4442, 0.5265, 0.4557, 0.5364, 0.4624, 0.5364, 0.4624, 0.5451, 0.454, 0.5321, 0.4442, 0.5212, 0.4336, 0.5145, 0.4532, 0.5265, 0.4557, 0.5265, 0.4557, 0.5321, 0.4442, 0.5212, 0.4336, 0.5319, 0.4442, 0.5263, 0.4557, 0.5145, 0.4532, 0.5145, 0.4532, 0.5212, 0.4336, 0.5319, 0.4442, 0.5448, 0.4539, 0.5362, 0.4624, 0.5263, 0.4557, 0.5263, 0.4557, 0.5319, 0.4442, 0.5448, 0.4539, 0.5549, 0.4679, 0.5428, 0.4725, 0.5362, 0.4624, 0.5362, 0.4624, 0.5448, 0.4539, 0.5549, 0.4679, 0.5662, 0.4805, 0.545, 0.4843, 0.5428, 0.4725, 0.5428, 0.4725, 0.5549, 0.4679, 0.5662, 0.4805, 0.5549, 0.4681, 0.5428, 0.4726, 0.545, 0.4843, 0.545, 0.4843, 0.5662, 0.4805, 0.5549, 0.4681, 0.5448, 0.4541, 0.5362, 0.4626, 0.5428, 0.4726, 0.5428, 0.4726, 0.5549, 0.4681, 0.5448, 0.4541, 0.5319, 0.4444, 0.5263, 0.4558, 0.5362, 0.4626, 0.5362, 0.4626, 0.5448, 0.4541, 0.5319, 0.4444, 0.5212, 0.4338, 0.5145, 0.4534, 0.5263, 0.4558, 0.5263, 0.4558, 0.5319, 0.4444, 0.5212, 0.4338, -0.005137, 0.8077, -0.005137, 0.8817, -0.4885, 0.8817, -0.005137, 0.8817, -0.005137, 0.8077, 0.4783, 0.8077, 0.4783, 0.8077, 0.4783, 0.8817, -0.005137, 0.8817, -0.005137, 0.8077, -0.005137, 0.7338, 0.4783, 0.7338, 0.4783, 0.7338, 0.4783, 0.8077, -0.005137, 0.8077, 0.4783, 0.8817, 0.4783, 0.8077, 0.9617, 0.8077, 0.9617, 0.8077, 0.9617, 0.8817, 0.4783, 0.8817, 0.4783, 0.8077, 0.4783, 0.7338, 0.9617, 0.7338, 0.9617, 0.7338, 0.9617, 0.8077, 0.4783, 0.8077, -0.4836, 0.9557, -0.4836, 0.8817, -0.0002218, 0.8817, -0.4836, 0.8817, -0.4836, 0.8077, -0.0002218, 0.8077, -0.0002218, 0.8077, -0.0002218, 0.8817, -0.4836, 0.8817, -0.4836, 0.8077, -0.4836, 0.7338, -0.0002218, 0.7338, -0.0002218, 0.7338, -0.0002218, 0.8077, -0.4836, 0.8077, -0.0002218, 0.8817, -0.0002218, 0.8077, 0.4832, 0.8077, 0.4832, 0.8077, 0.4832, 0.8817, -0.0002218, 0.8817, -0.0002218, 0.8077, -0.0002218, 0.7338, 0.4832, 0.7338, 0.4832, 0.7338, 0.4832, 0.8077, -0.0002218, 0.8077, 0.4783, 0.8817, -0.005137, 0.8817, -0.005137, 0.9557, -0.005137, 0.8817, 0.4783, 0.8817, 0.4783, 0.8077, 0.4783, 0.8077, -0.005137, 0.8077, -0.005137, 0.8817, -0.005137, 0.8077, 0.4783, 0.8077, 0.4783, 0.7338, 0.4783, 0.7338, -0.005137, 0.7338, -0.005137, 0.8077, 0.4783, 0.8817, 0.9617, 0.8817, 0.9617, 0.8077, 0.9617, 0.8077, 0.4783, 0.8077, 0.4783, 0.8817, 0.4783, 0.8077, 0.9617, 0.8077, 0.9617, 0.7338, 0.9617, 0.7338, 0.4783, 0.7338, 0.4783, 0.8077, -0.0002218, 0.8817, -0.4836, 0.8817, -0.4836, 0.9557, -0.4836, 0.8817, -0.0002218, 0.8817, -0.0002218, 0.8077, -0.0002218, 0.8077, -0.4836, 0.8077, -0.4836, 0.8817, -0.4836, 0.8077, -0.0002218, 0.8077, -0.0002218, 0.7338, -0.0002218, 0.7338, -0.4836, 0.7338, -0.4836, 0.8077, -0.0002218, 0.8817, 0.4832, 0.8817, 0.4832, 0.8077, 0.4832, 0.8077, -0.0002218, 0.8077, -0.0002218, 0.8817, -0.0002218, 0.8077, 0.4832, 0.8077, 0.4832, 0.7338, 0.4832, 0.7338, -0.0002218, 0.7338, -0.0002218, 0.8077, 0.4832, 0.8817, 0.9666, 0.8817, 0.9666, 0.8077, 0.0, 0.05631, 1.0, 0.05631, 1.0, 0.1137, 0.0, 0.05631, 1.0, 0.1137, 0.0, 0.1137, 0.0, 0.05631, 1.0, 0.05631, 1.0, 0.1137, 1.0, 0.1137, 0.0, 0.1137, 0.0, 0.05631, 0.0, 0.05631, 1.0, 0.05631, 1.0, 0.1137, 1.0, 0.1137, 0.0, 0.1137, 0.0, 0.05631, 0.0, 0.05631, 1.0, 0.05631, 1.0, 0.1137, 1.0, 0.1137, 0.0, 0.1137, 0.0, 0.05631, 1.0, 0.0, 0.808, 0.3724, 0.7357, 0.2643, 3.795e-08, 0.5371, 3.795e-08, 0.7371, 0.0625, 0.7371, 0.0625, 0.7371, 0.0625, 0.5371, 3.795e-08, 0.5371, 0.9375, 0.7371, 1.0, 0.7371, 1.0, 0.5371, 0.3724, 0.192, 0.2643, 0.2643, 0.0, 0.0, 0.7357, 0.2643, 0.6276, 0.192, 1.0, 0.0, 0.0, 0.0, 1.0, 0.0, 0.5, 0.1667, 0.5, 0.1667, 0.3724, 0.192, 0.0, 0.0, 0.2643, 0.2643, 0.192, 0.3724, 0.0, 0.0, 0.0, 1.0, 0.0, 0.0, 0.1667, 0.5, 0.1667, 0.5, 0.192, 0.6276, 0.0, 1.0, 0.192, 0.6276, 0.2643, 0.7357, 0.0, 1.0, 0.2643, 0.7357, 0.3724, 0.808, 0.0, 1.0, 0.3724, 0.808, 0.5, 0.8333, 0.0, 1.0, 1.0, 1.0, 0.0, 1.0, 0.5, 0.8333, 0.5, 0.8333, 0.6276, 0.808, 1.0, 1.0, 0.6276, 0.808, 0.7357, 0.7357, 1.0, 1.0, 0.7357, 0.7357, 0.808, 0.6276, 1.0, 1.0, 0.808, 0.6276, 0.8333, 0.5, 1.0, 1.0, 0.8333, 0.5, 0.808, 0.3724, 1.0, 0.0, 1.0, 0.0, 1.0, 1.0, 0.8333, 0.5, 0.0625, 0.7371, 3.795e-08, 0.7371, 0.5, 0.8333, 0.0625, 0.7371, 3.795e-08, 0.7371, 3.795e-08, 0.7371, 3.795e-08, 0.7371, 0.0625, 0.7371, 0.0625, 0.7371, 1.0, 0.7371, 0.9375, 0.7371, 0.9375, 0.7371, 0.0, 0.0, 1.0, 0.0, 1.0, 1.0, 1.0, 1.0, 0.0, 1.0, 0.0, 0.0, 0.2793, 0.2437, 0.3575, 0.2437, 0.3575, 0.4421, 0.3575, 0.4421, 0.2793, 0.4421, 0.2793, 0.2437, 0.2116, 0.2437, 0.2898, 0.2437, 0.2898, 0.4421, 0.2898, 0.4421, 0.2116, 0.4421, 0.2116, 0.2437, 0.2898, 0.2437, 0.3681, 0.2437, 0.3681, 0.4421, 0.3681, 0.4421, 0.2898, 0.4421, 0.2898, 0.2437, 0.201, 0.2437, 0.2793, 0.2437, 0.2793, 0.4421, 0.2793, 0.4421, 0.201, 0.4421, 0.201, 0.2437, 0.2793, 0.4421, 0.3575, 0.4421, 0.3422, 0.4992, 0.3422, 0.4992, 0.2793, 0.4931, 0.2793, 0.4421, 0.2898, 0.4941, 0.2269, 0.4881, 0.2116, 0.4421, 0.2898, 0.4421, 0.3681, 0.4421, 0.3527, 0.5002, 0.3527, 0.5002, 0.2898, 0.4941, 0.2898, 0.4421, 0.201, 0.4421, 0.2793, 0.4421, 0.2793, 0.4931, 0.2793, 0.4931, 0.3422, 0.4992, 0.3425, 0.9979, 0.3425, 0.9979, 0.2793, 0.9979, 0.2793, 0.4931, 0.2269, 0.4881, 0.2898, 0.4941, 0.2898, 0.9979, 0.2898, 0.9979, 0.2266, 0.9979, 0.2269, 0.4881, 0.2898, 0.4941, 0.3527, 0.5002, 0.353, 0.9979, 0.353, 0.9979, 0.2898, 0.9979, 0.2898, 0.4941, 0.2164, 0.4871, 0.2793, 0.4931, 0.2793, 0.9979, 0.2793, 0.9979, 0.2161, 0.9979, 0.2164, 0.4871, 0.2793, 0.9979, 0.3425, 0.9979, 0.3575, 1.055, 0.3575, 1.055, 0.2793, 1.055, 0.2793, 0.9979, 0.2266, 0.9979, 0.2898, 0.9979, 0.2898, 1.055, 0.2898, 1.055, 0.2116, 1.055, 0.2266, 0.9979, 0.2898, 0.9979, 0.353, 0.9979, 0.3681, 1.055, 0.3681, 1.055, 0.2898, 1.055, 0.2898, 0.9979, 0.2161, 0.9979, 0.2793, 0.9979, 0.2793, 1.055, 0.2793, 1.055, 0.201, 1.055, 0.2161, 0.9979, 0.2793, 1.055, 0.3575, 1.055, 0.3575, 1.131, 0.3575, 1.131, 0.2793, 1.131, 0.2793, 1.055, 0.2116, 1.055, 0.2898, 1.055, 0.2898, 1.131, 0.2898, 1.131, 0.2116, 1.131, 0.2116, 1.055, 0.2898, 1.055, 0.3681, 1.055, 0.3681, 1.131, 0.3681, 1.131, 0.2898, 1.131, 0.2898, 1.055, 0.2793, 1.131, 0.201, 1.131, 0.201, 1.055, 1.0, 0.0, 1.0, 1.0, 0.0, 1.0, 0.0, 1.0, 0.0, 0.0, 1.0, 0.0, 0.0, 0.0, 1.0, 0.0, 1.0, 1.0, 1.0, 1.0, 0.0, 1.0, 0.0, 0.0, 0.2177, 0.2437, 0.3386, 0.2437, 0.3386, 0.4421, 0.3386, 0.4421, 0.2177, 0.4421, 0.2177, 0.2437, 0.2376, 0.2437, 0.3482, 0.2437, 0.3482, 0.4421, 0.3482, 0.4421, 0.2376, 0.4421, 0.2376, 0.2437, 0.2304, 0.2437, 0.3513, 0.2437, 0.3513, 0.4421, 0.3513, 0.4421, 0.2304, 0.4421, 0.2304, 0.2437, 0.2208, 0.2437, 0.3315, 0.2437, 0.3315, 0.4421, 0.3315, 0.4421, 0.2208, 0.4421, 0.2208, 0.2437, 0.2177, 0.4421, 0.3386, 0.4421, 0.3268, 0.4977, 0.3268, 0.4977, 0.2296, 0.4883, 0.2177, 0.4421, 0.2376, 0.4421, 0.3482, 0.4421, 0.3373, 0.4987, 0.3373, 0.4987, 0.2484, 0.4901, 0.2376, 0.4421, 0.2304, 0.4421, 0.3513, 0.4421, 0.3394, 0.4989, 0.3394, 0.4989, 0.2423, 0.4895, 0.2304, 0.4421, 0.2208, 0.4421, 0.3315, 0.4421, 0.3207, 0.4971, 0.3207, 0.4971, 0.2317, 0.4885, 0.2208, 0.4421, 0.2296, 0.4883, 0.3268, 0.4977, 0.327, 0.9979, 0.327, 0.9979, 0.2293, 0.9979, 0.2296, 0.4883, 0.2484, 0.4901, 0.3373, 0.4987, 0.3376, 0.9979, 0.3376, 0.9979, 0.2482, 0.9979, 0.2484, 0.4901, 0.2423, 0.4895, 0.3394, 0.4989, 0.3397, 0.9979, 0.3397, 0.9979, 0.2421, 0.9979, 0.2423, 0.4895, 0.2317, 0.4885, 0.3207, 0.4971, 0.3208, 0.9979, 0.3208, 0.9979, 0.2315, 0.9979, 0.2317, 0.4885, 0.2293, 0.9979, 0.327, 0.9979, 0.3386, 1.055, 0.3386, 1.055, 0.2177, 1.055, 0.2293, 0.9979, 0.2482, 0.9979, 0.3376, 0.9979, 0.3482, 1.055, 0.3482, 1.055, 0.2376, 1.055, 0.2482, 0.9979, 0.2421, 0.9979, 0.3397, 0.9979, 0.3513, 1.055, 0.3513, 1.055, 0.2304, 1.055, 0.2421, 0.9979, 0.2315, 0.9979, 0.3208, 0.9979, 0.3315, 1.055, 0.2177, 1.055, 0.3386, 1.055, 0.3386, 1.131, 0.3386, 1.131, 0.2177, 1.131, 0.2177, 1.055, 0.2376, 1.055, 0.3482, 1.055, 0.3482, 1.131, 0.3482, 1.131, 0.2376, 1.131, 0.2376, 1.055, 0.2304, 1.055, 0.3513, 1.055, 0.3513, 1.131, 0.3513, 1.131, 0.2304, 1.131, 0.2304, 1.055, 0.2208, 1.055, 0.3315, 1.055, 0.3315, 1.131, 0.3315, 1.131, 0.2208, 1.131, 0.2208, 1.055, 1.0, 0.0, 1.0, 1.0, 0.0, 1.0, 0.0, 1.0, 0.0, 0.0, 1.0, 0.0, 0.0, 0.0, 1.0, 0.0, 1.0, 1.0, 1.0, 1.0, 0.0, 1.0, 0.0, 0.0, 0.2087, 0.2437, 0.3278, 0.2437, 0.3278, 0.4421, 0.3278, 0.4421, 0.2087, 0.4421, 0.2087, 0.2437, 0.2208, 0.2437, 0.3299, 0.2437, 0.3299, 0.4421, 0.3299, 0.4421, 0.2208, 0.4421, 0.2208, 0.2437, 0.2208, 0.2437, 0.3399, 0.2437, 0.3399, 0.4421, 0.3399, 0.4421, 0.2208, 0.4421, 0.2208, 0.2437, 0.2205, 0.2437, 0.3295, 0.2437, 0.3295, 0.4421, 0.3295, 0.4421, 0.2205, 0.4421, 0.2205, 0.2437, 0.2087, 0.4421, 0.3278, 0.4421, 0.3181, 0.4969, 0.3181, 0.4969, 0.2224, 0.4876, 0.2087, 0.4421, 0.2208, 0.4421, 0.3299, 0.4421, 0.321, 0.4971, 0.321, 0.4971, 0.2334, 0.4887, 0.2208, 0.4421, 0.2208, 0.4421, 0.3399, 0.4421, 0.3302, 0.498, 0.3302, 0.498, 0.2345, 0.4888, 0.2208, 0.4421, 0.2205, 0.4421, 0.3295, 0.4421, 0.3207, 0.4971, 0.3207, 0.4971, 0.233, 0.4887, 0.2205, 0.4421, 0.2224, 0.4876, 0.3181, 0.4969, 0.3183, 0.9979, 0.3183, 0.9979, 0.2221, 0.9979, 0.2224, 0.4876, 0.2334, 0.4887, 0.321, 0.4971, 0.3212, 0.9979, 0.3212, 0.9979, 0.2331, 0.9979, 0.2334, 0.4887, 0.2345, 0.4888, 0.3302, 0.498, 0.3305, 0.9979, 0.3305, 0.9979, 0.2343, 0.9979, 0.2345, 0.4888, 0.233, 0.4887, 0.3207, 0.4971, 0.3208, 0.9979, 0.3208, 0.9979, 0.2328, 0.9979, 0.233, 0.4887, 0.2221, 0.9979, 0.3183, 0.9979, 0.3278, 1.055, 0.3278, 1.055, 0.2087, 1.055, 0.2221, 0.9979, 0.2331, 0.9979, 0.3212, 0.9979, 0.3299, 1.055, 0.3299, 1.055, 0.2208, 1.055, 0.2331, 0.9979, 0.2343, 0.9979, 0.3305, 0.9979, 0.3399, 1.055, 0.3399, 1.055, 0.2208, 1.055, 0.2343, 0.9979, 0.2328, 0.9979, 0.3208, 0.9979, 0.3295, 1.055, 0.3295, 1.055, 0.2205, 1.055, 0.2328, 0.9979, 0.2087, 1.055, 0.3278, 1.055, 0.3278, 1.131, 0.3278, 1.131, 0.2087, 1.131, 0.2087, 1.055, 0.2208, 1.055, 0.3299, 1.055, 0.3299, 1.131, 0.3299, 1.131, 0.2208, 1.131, 0.2208, 1.055, 0.2208, 1.055, 0.3399, 1.055, 0.3399, 1.131, 0.3399, 1.131, 0.2208, 1.131, 0.2208, 1.055, 0.2205, 1.055, 0.3295, 1.055, 0.3295, 1.131, 0.3295, 1.131, 0.2205, 1.131, 0.2205, 1.055, -0.4885, 0.9557, -0.4885, 0.8817, -0.005137, 0.8817, -0.005137, 0.8817, -0.005137, 0.9557, -0.4885, 0.9557, -0.4885, 0.8817, -0.4885, 0.8077, -0.005137, 0.8077, -0.005137, 0.8077, -0.005137, 0.8817, -0.4885, 0.8817, -0.4885, 0.8077, -0.4885, 0.7338, -0.005137, 0.7338, -0.005137, 0.7338, -0.005137, 0.8077, -0.4885, 0.8077, -0.4885, 0.7338, -0.4885, 0.6598, -0.005137, 0.6598, -0.005137, 0.6598, -0.005137, 0.7338, -0.4885, 0.7338, -0.005137, 0.9557, -0.005137, 0.8817, 0.4783, 0.8817, 0.4783, 0.8817, 0.4783, 0.9557, -0.005137, 0.9557, -0.005137, 0.7338, -0.005137, 0.6598, 0.4783, 0.6598, 0.4783, 0.6598, 0.4783, 0.7338, -0.005137, 0.7338, 0.9617, 0.8817, 0.9617, 0.9557, 0.4783, 0.9557, 0.4783, 0.7338, 0.4783, 0.6598, 0.9617, 0.6598, 0.9617, 0.6598, 0.9617, 0.7338, 0.4783, 0.7338, -0.0002218, 0.8817, -0.0002218, 0.9557, -0.4836, 0.9557, -0.4836, 0.7338, -0.4836, 0.6598, -0.0002218, 0.6598, -0.0002218, 0.9557, -0.0002218, 0.8817, 0.4832, 0.8817, 0.4832, 0.8817, 0.4832, 0.9557, -0.0002218, 0.9557, -0.0002218, 0.7338, -0.0002218, 0.6598, 0.4832, 0.6598, 0.4832, 0.6598, 0.4832, 0.7338, -0.0002218, 0.7338, 0.4832, 0.9557, 0.4832, 0.8817, 0.9666, 0.8817, 0.9666, 0.8817, 0.9666, 0.9557, 0.4832, 0.9557, 0.4832, 0.8817, 0.4832, 0.8077, 0.9666, 0.8077, 0.9666, 0.8077, 0.9666, 0.8817, 0.4832, 0.8817, 0.9666, 0.7338, 0.9666, 0.8077, 0.4832, 0.8077, 0.4832, 0.7338, 0.4832, 0.6598, 0.9666, 0.6598, 0.9666, 0.6598, 0.9666, 0.7338, 0.4832, 0.7338, 1.0, 0.0, 1.0, 0.3917, 0.5, 0.3917, 0.5, 0.3917, 0.5, 0.0, 1.0, 0.0, 0.5, 0.0, 0.5, 0.3917, 0.0, 0.3917, 0.0, 0.3917, 0.0, 0.0, 0.5, 0.0, 0.0, 0.0, 0.5, 0.0, 0.5, 0.3917, 0.5, 0.3917, 0.0, 0.3917, 0.0, 0.0, 0.5, 0.0, 1.0, 0.0, 1.0, 0.3917, 1.0, 0.3917, 0.5, 0.3917, 0.5, 0.0, 0.0, 0.0, 0.5, 0.0, 0.5, 0.3917, 1.0, 0.3917, 0.5, 0.3917, 0.5, 0.0, 0.0, 0.0, 1.0, 0.0, 1.0, 0.3917, 1.0, 0.3917, 0.0, 0.3917, 0.0, 0.0, 0.0, 0.0, 0.5, 0.0, 0.5, 0.3917, 0.5, 0.3917, 0.0, 0.3917, 0.0, 0.0, 0.5, 0.0, 1.0, 0.0, 1.0, 0.3917, 1.0, 0.3917, 0.5, 0.3917, 0.5, 0.0, 0.0, 0.0, 1.0, 0.0, 1.0, 0.3917, 1.0, 0.3917, 0.0, 0.3917, 0.0, 0.0, 1.0, 0.0, 1.0, 0.3917, 0.5, 0.3917, 0.5, 0.3917, 0.5, 0.0, 1.0, 0.0, 0.5, 0.0, 0.5, 0.3917, 0.0, 0.3917, 0.0, 0.3917, 0.0, 0.0, 0.5, 0.0, 0.0, 0.0, 0.5, 0.0, 0.5, 0.3917, 0.5, 0.3917, 0.0, 0.3917, 0.0, 0.0, 0.5, 0.0, 1.0, 0.0, 1.0, 0.3917, 1.0, 0.3917, 0.5, 0.3917, 0.5, 0.0, 0.5, 0.3917, 0.0, 0.3917, 0.0, 0.0, 0.5, 0.0, 1.0, 0.0, 1.0, 0.3917, 1.0, 0.3917, 0.5, 0.3917, 0.5, 0.0, 0.0, 0.0, 1.0, 0.0, 1.0, 0.3917, 1.0, 0.3917, 0.0, 0.3917, 0.0, 0.0, 0.0, 0.0, 0.5, 0.0, 0.5, 0.3917, 0.5, 0.3917, 0.0, 0.3917, 0.0, 0.0, 0.5, 0.0, 1.0, 0.0, 1.0, 0.3917, 1.0, 0.3917, 0.5, 0.3917, 0.5, 0.0, 0.0, 0.0, 1.0, 0.0, 1.0, 0.3917, 1.0, 0.3917, 0.0, 0.3917, 0.0, 0.0, 1.0, 0.0, 1.0, 0.3917, 0.5, 0.3917, 0.5, 0.3917, 0.5, 0.0, 1.0, 0.0, 0.5, 0.0, 0.5, 0.3917, 0.0, 0.3917, 0.0, 0.3917, 0.0, 0.0, 0.5, 0.0, 0.0, 0.0, 0.5, 0.0, 0.5, 0.3917, 0.5, 0.3917, 0.0, 0.3917, 0.0, 0.0, 0.5, 0.0, 1.0, 0.0, 1.0, 0.3917, 1.0, 0.3917, 0.5, 0.3917, 0.5, 0.0, 0.5, 0.3917, 0.0, 0.3917, 0.0, 0.0, 0.5, 0.0, 1.0, 0.0, 1.0, 0.3917, 1.0, 0.3917, 0.5, 0.3917, 0.5, 0.0, 0.0, 0.0, 1.0, 0.0, 1.0, 0.3917, 1.0, 0.3917, 0.0, 0.3917, 0.0, 0.0, 0.0, 0.0, 0.5, 0.0, 0.5, 0.3917, 0.5, 0.3917, 0.0, 0.3917, 0.0, 0.0, 0.5, 0.0, 1.0, 0.0, 1.0, 0.3917, 1.0, 0.3917, 0.5, 0.3917, 0.5, 0.0, 0.0, 0.0, 1.0, 0.0, 1.0, 0.3917, 1.0, 0.3917, 0.0, 0.3917, 0.0, 0.0, 1.0, 0.0, 1.0, 0.3917, 0.5, 0.3917, 0.5, 0.3917, 0.5, 0.0, 1.0, 0.0, 0.5, 0.0, 0.5, 0.3917, 0.0, 0.3917, 0.0, 0.3917, 0.0, 0.0, 0.5, 0.0, 0.0, 0.0, 0.5, 0.0, 0.5, 0.3917, 0.5, 0.3917, 0.0, 0.3917, 0.0, 0.0, 0.5, 0.0, 1.0, 0.0, 1.0, 0.3917, 1.0, 0.3917, 0.5, 0.3917, 0.5, 0.0, 0.5, 0.3917, 0.0, 0.3917, 0.0, 0.0, 0.5, 0.0, 1.0, 0.0, 1.0, 0.3917, 1.0, 0.3917, 0.5, 0.3917, 0.5, 0.0, 0.0, 0.0, 1.0, 0.0, 1.0, 0.3917, 1.0, 0.3917, 0.0, 0.3917, 0.0, 0.0, 0.0, 0.0, 0.5, 0.0, 0.5, 0.3917, 0.5, 0.3917, 0.0, 0.3917, 0.0, 0.0, 0.5, 0.0, 1.0, 0.0, 1.0, 0.3917, 1.0, 0.3917, 0.5, 0.3917, 0.5, 0.0, 0.0, 0.0, 1.0, 0.0, 1.0, 0.3917, 1.0, 0.3917, 0.0, 0.3917, 0.0, 0.0, 1.0, 0.0, 1.0, 0.3917, 0.5, 0.3917, 0.5, 0.3917, 0.5, 0.0, 1.0, 0.0, 0.5, 0.0, 0.5, 0.3917, 0.0, 0.3917, 0.0, 0.3917, 0.0, 0.0, 0.5, 0.0, 0.0, 0.0, 0.5, 0.0, 0.5, 0.3917, 0.5, 0.3917, 0.0, 0.3917, 0.0, 0.0, 0.5, 0.0, 1.0, 0.0, 1.0, 0.3917, 1.0, 0.3917, 0.5, 0.3917, 0.5, 0.0, 0.5, 0.3917, 0.0, 0.3917, 0.0, 0.0, 0.5, 0.0, 1.0, 0.0, 1.0, 0.3917, 1.0, 0.3917, 0.5, 0.3917, 0.5, 0.0, 0.0, 0.0, 1.0, 0.0, 1.0, 0.3917, 1.0, 0.3917, 0.0, 0.3917, 0.0, 0.0, 0.0, 0.0, 0.5, 0.0, 0.5, 0.3917, 1.0, 0.3917, 0.5, 0.3917, 0.5, 0.0, 0.0, 0.0, 1.0, 0.0, 1.0, 0.3917, 1.0, 0.3917, 0.0, 0.3917, 0.0, 0.0, 1.0, 0.0, 1.0, 0.3917, 0.5, 0.3917, 0.5, 0.3917, 0.5, 0.0, 1.0, 0.0, 0.5, 0.0, 0.5, 0.3917, 0.0, 0.3917, 0.0, 0.3917, 0.0, 0.0, 0.5, 0.0, 0.0, 0.0, 0.5, 0.0, 0.5, 0.3917, 0.5, 0.3917, 0.0, 0.3917, 0.0, 0.0, 0.5, 0.0, 1.0, 0.0, 1.0, 0.3917, 1.0, 0.3917, 0.5, 0.3917, 0.5, 0.0, 0.0, 0.0, 0.5, 0.0, 0.5, 0.3917, 0.5, 0.3917, 0.0, 0.3917, 0.0, 0.0, 0.5, 0.0, 1.0, 0.0, 1.0, 0.3917, 1.0, 0.3917, 0.5, 0.3917, 0.5, 0.0, 0.0, 0.0, 1.0, 0.0, 1.0, 0.3917, 1.0, 0.3917, 0.0, 0.3917, 0.0, 0.0, 0.0, 0.0, 0.5, 0.0, 0.5, 0.3917, 0.5, 0.0, 1.0, 0.0, 1.0, 0.3917, 1.0, 0.3917, 0.5, 0.3917, 0.5, 0.0, 0.0, 0.0, 1.0, 0.0, 1.0, 0.3917, 1.0, 0.3917, 0.0, 0.3917, 0.0, 0.0, 1.0, 0.0, 1.0, 0.3917, 0.5, 0.3917, 0.5, 0.3917, 0.5, 0.0, 1.0, 0.0, 0.5, 0.0, 0.5, 0.3917, 0.0, 0.3917, 0.0, 0.3917, 0.0, 0.0, 0.5, 0.0, 0.0, 0.0, 0.5, 0.0, 0.5, 0.3917, 0.5, 0.3917, 0.0, 0.3917, 0.0, 0.0, 0.5, 0.0, 1.0, 0.0, 1.0, 0.3917, 1.0, 0.3917, 0.5, 0.3917, 0.5, 0.0, 0.0, 0.0, 0.5, 0.0, 0.5, 0.3917, 0.5, 0.3917, 0.0, 0.3917, 0.0, 0.0, 0.5, 0.0, 1.0, 0.0, 1.0, 0.3917, 1.0, 0.3917, 0.5, 0.3917, 0.5, 0.0, 1.0, 0.3917, 0.0, 0.3917, 0.0, 0.0, 0.0, 0.0, 0.5, 0.0, 0.5, 0.3917, 0.5, 0.3917, 0.0, 0.3917, 0.0, 0.0, 0.5, 0.0, 1.0, 0.0, 1.0, 0.3917, 1.0, 0.3917, 0.5, 0.3917, 0.5, 0.0, 0.0, 0.0, 1.0, 0.0, 1.0, 0.3917, 1.0, 0.3917, 0.0, 0.3917, 0.0, 0.0, 1.0, 0.0, 1.0, 0.3917, 0.5, 0.3917, 0.5, 0.3917, 0.5, 0.0, 1.0, 0.0, 0.5, 0.0, 0.5, 0.3917, 0.0, 0.3917, 0.0, 0.3917, 0.0, 0.0, 0.5, 0.0, 0.0, 0.0, 0.5, 0.0, 0.5, 0.3917, 0.5, 0.3917, 0.0, 0.3917, 0.0, 0.0, 0.5, 0.0, 1.0, 0.0, 1.0, 0.3917, 1.0, 0.3917, 0.5, 0.3917, 0.5, 0.0, 0.0, 0.0, 0.5, 0.0, 0.5, 0.3917, 0.5, 0.3917, 0.0, 0.3917, 0.0, 0.0, 1.0, 0.3917, 0.5, 0.3917, 0.5, 0.0, 0.0, 0.0, 1.0, 0.0, 1.0, 0.3917, 1.0, 0.3917, 0.0, 0.3917, 0.0, 0.0, 0.0, 0.0, 0.5, 0.0, 0.5, 0.3917, 0.5, 0.3917, 0.0, 0.3917, 0.0, 0.0, 0.5, 0.0, 1.0, 0.0, 1.0, 0.3917, 1.0, 0.3917, 0.5, 0.3917, 0.5, 0.0, 0.0, 0.0, 1.0, 0.0, 1.0, 0.3917, 1.0, 0.3917, 0.0, 0.3917, 0.0, 0.0, 1.0, 0.0, 1.0, 0.3917, 0.5, 0.3917, 0.5, 0.3917, 0.5, 0.0, 1.0, 0.0, 0.5, 0.0, 0.5, 0.3917, 0.0, 0.3917, 0.0, 0.3917, 0.0, 0.0, 0.5, 0.0, 0.0, 0.0, 0.5, 0.0, 0.5, 0.3917, 0.5, 0.3917, 0.0, 0.3917, 0.0, 0.0, 0.5, 0.0, 1.0, 0.0, 1.0, 0.3917, 1.0, 0.3917, 0.5, 0.3917, 0.5, 0.0, 0.0, 0.0, 0.5, 0.0, 0.5, 0.3917, 0.5, 0.3917, 0.0, 0.3917, 0.0, 0.0, 0.5, 0.0, 1.0, 0.0, 1.0, 0.3917, 1.0, 0.3917, 0.5, 0.3917, 0.5, 0.0, 0.0, 0.0, 1.0, 0.0, 1.0, 0.3917, 1.0, 0.3917, 0.0, 0.3917, 0.0, 0.0, 0.0, 0.0, 0.5, 0.0, 0.5, 0.3917, 0.5, 0.0, 1.0, 0.0, 1.0, 0.3917, 1.0, 0.3917, 0.5, 0.3917, 0.5, 0.0, 0.0, 0.0, 1.0, 0.0, 1.0, 0.3917, 1.0, 0.3917, 0.0, 0.3917, 0.0, 0.0, -0.4885, 0.9557, -0.4885, 0.8817, -0.005137, 0.8817, -0.005137, 0.8817, -0.005137, 0.9557, -0.4885, 0.9557, -0.4885, 0.8817, -0.4885, 0.8077, -0.005137, 0.8077, -0.4885, 0.8077, -0.4885, 0.7338, -0.005137, 0.7338, -0.005137, 0.7338, -0.005137, 0.8077, -0.4885, 0.8077, -0.4885, 0.7338, -0.4885, 0.6598, -0.005137, 0.6598, -0.005137, 0.6598, -0.005137, 0.7338, -0.4885, 0.7338, -0.005137, 0.9557, -0.005137, 0.8817, 0.4783, 0.8817, 0.4783, 0.8817, 0.4783, 0.9557, -0.005137, 0.9557, -0.005137, 0.7338, -0.005137, 0.6598, 0.4783, 0.6598, 0.4783, 0.6598, 0.4783, 0.7338, -0.005137, 0.7338, 0.4783, 0.9557, 0.4783, 0.8817, 0.9617, 0.8817, 0.9617, 0.8817, 0.9617, 0.9557, 0.4783, 0.9557, 0.4783, 0.7338, 0.4783, 0.6598, 0.9617, 0.6598, 0.9617, 0.6598, 0.9617, 0.7338, 0.4783, 0.7338, -0.0002218, 0.8817, -0.0002218, 0.9557, -0.4836, 0.9557, -0.4836, 0.7338, -0.4836, 0.6598, -0.0002218, 0.6598, -0.0002218, 0.6598, -0.0002218, 0.7338, -0.4836, 0.7338, -0.0002218, 0.9557, -0.0002218, 0.8817, 0.4832, 0.8817, 0.4832, 0.8817, 0.4832, 0.9557, -0.0002218, 0.9557, -0.0002218, 0.7338, -0.0002218, 0.6598, 0.4832, 0.6598, 0.4832, 0.6598, 0.4832, 0.7338, -0.0002218, 0.7338, 0.4832, 0.9557, 0.4832, 0.8817, 0.9666, 0.8817, 0.9666, 0.8817, 0.9666, 0.9557, 0.4832, 0.9557, 0.4832, 0.8817, 0.4832, 0.8077, 0.9666, 0.8077, 0.9666, 0.8077, 0.9666, 0.8817, 0.4832, 0.8817, 0.4832, 0.8077, 0.4832, 0.7338, 0.9666, 0.7338, 0.9666, 0.7338, 0.9666, 0.8077, 0.4832, 0.8077, 0.4832, 0.7338, 0.4832, 0.6598, 0.9666, 0.6598, 0.9666, 0.6598, 0.9666, 0.7338, 0.4832, 0.7338, -0.4885, 0.9557, -0.005137, 0.9557, -0.005137, 0.8817, -0.005137, 0.8817, -0.4885, 0.8817, -0.4885, 0.9557, -0.4885, 0.8817, -0.005137, 0.8817, -0.005137, 0.8077, -0.005137, 0.8077, -0.4885, 0.8077, -0.4885, 0.8817, -0.4885, 0.8077, -0.005137, 0.8077, -0.005137, 0.7338, -0.005137, 0.7338, -0.4885, 0.7338, -0.4885, 0.8077, -0.4885, 0.7338, -0.005137, 0.7338, -0.005137, 0.6598, -0.005137, 0.6598, -0.4885, 0.6598, -0.4885, 0.7338, -0.005137, 0.9557, 0.4783, 0.9557, 0.4783, 0.8817, -0.005137, 0.7338, 0.4783, 0.7338, 0.4783, 0.6598, 0.4783, 0.6598, -0.005137, 0.6598, -0.005137, 0.7338, 0.4783, 0.9557, 0.9617, 0.9557, 0.9617, 0.8817, 0.9617, 0.8817, 0.4783, 0.8817, 0.4783, 0.9557, 0.4783, 0.7338, 0.9617, 0.7338, 0.9617, 0.6598, 0.9617, 0.6598, 0.4783, 0.6598, 0.4783, 0.7338, -0.4836, 0.9557, -0.0002218, 0.9557, -0.0002218, 0.8817, -0.4836, 0.7338, -0.0002218, 0.7338, -0.0002218, 0.6598, -0.0002218, 0.6598, -0.4836, 0.6598, -0.4836, 0.7338, -0.0002218, 0.9557, 0.4832, 0.9557, 0.4832, 0.8817, 0.4832, 0.8817, -0.0002218, 0.8817, -0.0002218, 0.9557, -0.0002218, 0.7338, 0.4832, 0.7338, 0.4832, 0.6598, 0.4832, 0.6598, -0.0002218, 0.6598, -0.0002218, 0.7338, 0.4832, 0.9557, 0.9666, 0.9557, 0.9666, 0.8817, 0.9666, 0.8817, 0.4832, 0.8817, 0.4832, 0.9557, 0.9666, 0.8077, 0.4832, 0.8077, 0.4832, 0.8817, 0.4832, 0.8077, 0.9666, 0.8077, 0.9666, 0.7338, 0.9666, 0.7338, 0.4832, 0.7338, 0.4832, 0.8077, 0.4832, 0.7338, 0.9666, 0.7338, 0.9666, 0.6598, 0.9666, 0.6598, 0.4832, 0.6598, 0.4832, 0.7338])
me_box01.materials.append(mat_material__26)
me_box01.use_remesh_preserve_volume = False
me_box01.use_remesh_preserve_attributes = False
me_box01.use_mirror_vertex_groups = False
me_box01.update()

# ---- objects
ob_box01 = bpy.data.objects.new('Box01', me_box01)
ob_lamp = bpy.data.objects.new('Lamp', light_lamp)
ob_camera = bpy.data.objects.new('Camera', cam_camera)

# ---- transforms, parenting, visibility, modifiers, constraints
ob_box01.location = (0.0, 0.0, -0.06194)
ob_box01.scale = (0.1213, 0.1213, 0.1213)
ob_box01.lineart.crease_threshold = 0.0
ob_lamp.location = (4.076, 1.005, 5.904)
ob_lamp.rotation_euler = (0.6503, 0.05522, 1.866)
ob_lamp.lock_rotations_4d = False
ob_lamp.empty_display_type = 'ARROWS'
ob_lamp.color = (0.0, 0.0, 0.0, 0.0)
ob_lamp.lineart.crease_threshold = 0.0
ob_camera.location = (7.481, -6.508, 5.344)
ob_camera.rotation_euler = (1.109, 0.01082, 0.8149)
ob_camera.lock_rotations_4d = False
ob_camera.empty_display_type = 'ARROWS'
ob_camera.color = (0.0, 0.0, 0.0, 0.0)
ob_camera.display_type = 'WIRE'
ob_camera.lineart.crease_threshold = 0.0

# ---- collection membership
col_collection_1.objects.link(ob_box01)
col_collection_1.objects.link(ob_lamp)
col_collection_1.objects.link(ob_camera)

# ---- scene / render settings (as saved in the file)
scene.camera = ob_camera
scene.frame_start = 1; scene.frame_end = 250; scene.frame_set(1)
scene.render.engine = 'BLENDER_EEVEE_NEXT'
scene.render.image_settings.color_mode = 'RGB'
scene.render.image_settings.compression = 90
scene.render.resolution_percentage = 50
scene.render.dither_intensity = 0.0
scene.render.bake_margin = 2
scene.render.bake_bias = 0.0
scene.cycles.use_denoising = False
scene.cycles.samples = 10
scene.cycles.sampling_pattern = 'TABULATED_SOBOL'
scene.cycles.light_sampling_threshold = 0.0
scene.cycles.use_adaptive_sampling = False
scene.cycles.use_light_tree = False
scene.cycles.blur_glossy = 0.0
scene.cycles.volume_bounces = 1
scene.cycles.pixel_filter_type = 'GAUSSIAN'
scene.cycles.sample_clamp_indirect = 0.0
scene.view_settings.view_transform = 'Standard'
bpy.context.view_layer.update()
